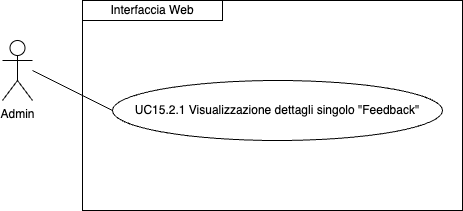

The diagram above was exported from draw.io. Its source (the exported page's mxGraphModel, read from the mxfile embedded in the PNG):
<mxGraphModel dx="954" dy="610" grid="1" gridSize="10" guides="1" tooltips="1" connect="1" arrows="1" fold="1" page="1" pageScale="1" pageWidth="827" pageHeight="1169" math="0" shadow="0">
  <root>
    <mxCell id="0" />
    <mxCell id="1" parent="0" />
    <mxCell id="yOsKdAiXaUmJQqZJwxGQ-2" value="Admin" style="shape=umlActor;verticalLabelPosition=bottom;verticalAlign=top;html=1;outlineConnect=0;" parent="1" vertex="1">
      <mxGeometry x="100" y="100" width="30" height="60" as="geometry" />
    </mxCell>
    <mxCell id="yOsKdAiXaUmJQqZJwxGQ-5" value="" style="endArrow=none;html=1;rounded=0;entryX=0;entryY=0.5;entryDx=0;entryDy=0;" parent="1" edge="1" target="ITyMkUrVDDmeKqfgLVFN-1">
      <mxGeometry width="50" height="50" relative="1" as="geometry">
        <mxPoint x="130" y="130" as="sourcePoint" />
        <mxPoint x="190" y="190" as="targetPoint" />
      </mxGeometry>
    </mxCell>
    <mxCell id="yOsKdAiXaUmJQqZJwxGQ-7" value="Interfaccia Web" style="rounded=0;whiteSpace=wrap;html=1;" parent="1" vertex="1">
      <mxGeometry x="180" y="60" width="140" height="20" as="geometry" />
    </mxCell>
    <mxCell id="ITyMkUrVDDmeKqfgLVFN-1" value="UC15.2.1 Visualizzazione dettagli singolo &quot;Feedback&quot;" style="ellipse;whiteSpace=wrap;html=1;" parent="1" vertex="1">
      <mxGeometry x="210" y="140" width="330" height="60" as="geometry" />
    </mxCell>
    <mxCell id="1kKnx_cxKyCwDKirl4Hl-11" value="" style="rounded=0;whiteSpace=wrap;html=1;fillColor=none;" vertex="1" parent="1">
      <mxGeometry x="180" y="60" width="380" height="210" as="geometry" />
    </mxCell>
  </root>
</mxGraphModel>